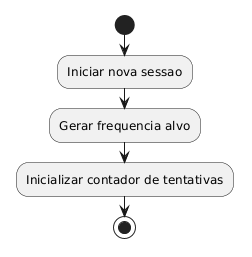

The diagram above was rendered by PlantUML. Its source (embedded in the PNG):
@startuml
start
:Iniciar nova sessao;
:Gerar frequencia alvo;
:Inicializar contador de tentativas;
stop
@enduml